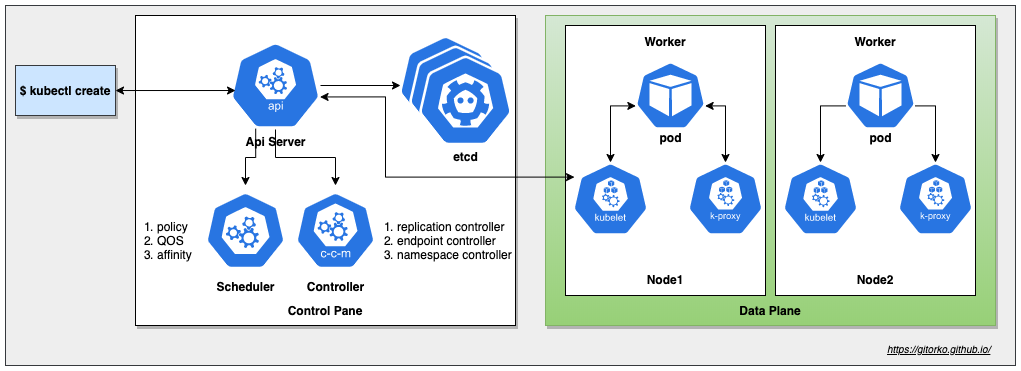

The diagram above was exported from draw.io. Its source (the exported page's mxGraphModel, read from the mxfile embedded in the PNG):
<mxGraphModel dx="1106" dy="852" grid="1" gridSize="10" guides="1" tooltips="1" connect="1" arrows="1" fold="1" page="1" pageScale="1" pageWidth="500" pageHeight="1200" math="0" shadow="0">
  <root>
    <mxCell id="0" />
    <mxCell id="1" parent="0" />
    <mxCell id="2xMHC91Aus76Pd3XEHoF-1" value="" style="rounded=0;whiteSpace=wrap;html=1;fillColor=#eeeeee;strokeColor=#36393d;" vertex="1" parent="1">
      <mxGeometry x="10" y="20" width="1010" height="360" as="geometry" />
    </mxCell>
    <mxCell id="aWaAJw324tHwp8V0Ahf9-1" value="&lt;b&gt;$ kubectl create&lt;/b&gt;" style="rounded=0;whiteSpace=wrap;html=1;shadow=1;fillColor=#cce5ff;strokeColor=#36393d;" parent="1" vertex="1">
      <mxGeometry x="20" y="80" width="100" height="50" as="geometry" />
    </mxCell>
    <mxCell id="aWaAJw324tHwp8V0Ahf9-2" value="&lt;b&gt;&lt;br&gt;&lt;br&gt;&lt;br&gt;&lt;br&gt;&lt;br&gt;&lt;br&gt;&lt;br&gt;&lt;br&gt;&lt;br&gt;&lt;br&gt;&lt;br&gt;&lt;br&gt;&lt;br&gt;&lt;br&gt;&lt;br&gt;&lt;br&gt;&lt;br&gt;&lt;br&gt;&lt;br&gt;&lt;br&gt;Control Pane&lt;/b&gt;" style="rounded=0;whiteSpace=wrap;html=1;shadow=1;" parent="1" vertex="1">
      <mxGeometry x="140" y="30" width="380" height="310" as="geometry" />
    </mxCell>
    <mxCell id="aWaAJw324tHwp8V0Ahf9-5" value="&lt;br&gt;&lt;br&gt;&lt;br&gt;&lt;br&gt;&lt;br&gt;&lt;br&gt;&lt;br&gt;&lt;br&gt;&lt;br&gt;&lt;br&gt;&lt;br&gt;&lt;br&gt;&lt;br&gt;&lt;br&gt;&lt;br&gt;&lt;br&gt;&lt;br&gt;&lt;br&gt;&lt;br&gt;&lt;br&gt;&lt;b&gt;Data Plane&lt;/b&gt;" style="rounded=0;whiteSpace=wrap;html=1;shadow=1;gradientColor=#97d077;fillColor=#d5e8d4;strokeColor=#82b366;" parent="1" vertex="1">
      <mxGeometry x="550" y="30" width="450" height="310" as="geometry" />
    </mxCell>
    <mxCell id="aWaAJw324tHwp8V0Ahf9-14" value="&lt;br&gt;&lt;br&gt;&lt;br&gt;&lt;br&gt;&lt;br&gt;&lt;br&gt;&lt;br&gt;&lt;br&gt;&lt;b&gt;Controller&lt;/b&gt;" style="html=1;dashed=0;whitespace=wrap;fillColor=#2875E2;strokeColor=#ffffff;points=[[0.005,0.63,0],[0.1,0.2,0],[0.9,0.2,0],[0.5,0,0],[0.995,0.63,0],[0.72,0.99,0],[0.5,1,0],[0.28,0.99,0]];shape=mxgraph.kubernetes.icon;prIcon=c_c_m" parent="1" vertex="1">
      <mxGeometry x="300" y="200" width="80" height="90" as="geometry" />
    </mxCell>
    <mxCell id="aWaAJw324tHwp8V0Ahf9-17" value="" style="edgeStyle=orthogonalEdgeStyle;rounded=0;orthogonalLoop=1;jettySize=auto;html=1;" parent="1" source="aWaAJw324tHwp8V0Ahf9-15" edge="1">
      <mxGeometry relative="1" as="geometry">
        <mxPoint x="405" y="100" as="targetPoint" />
      </mxGeometry>
    </mxCell>
    <mxCell id="aWaAJw324tHwp8V0Ahf9-29" style="edgeStyle=orthogonalEdgeStyle;rounded=0;orthogonalLoop=1;jettySize=auto;html=1;exitX=0.28;exitY=0.99;exitDx=0;exitDy=0;exitPerimeter=0;entryX=0.5;entryY=0;entryDx=0;entryDy=0;entryPerimeter=0;" parent="1" source="aWaAJw324tHwp8V0Ahf9-15" target="aWaAJw324tHwp8V0Ahf9-21" edge="1">
      <mxGeometry relative="1" as="geometry" />
    </mxCell>
    <mxCell id="aWaAJw324tHwp8V0Ahf9-30" style="edgeStyle=orthogonalEdgeStyle;rounded=0;orthogonalLoop=1;jettySize=auto;html=1;exitX=0.5;exitY=1;exitDx=0;exitDy=0;exitPerimeter=0;" parent="1" source="aWaAJw324tHwp8V0Ahf9-15" target="aWaAJw324tHwp8V0Ahf9-14" edge="1">
      <mxGeometry relative="1" as="geometry" />
    </mxCell>
    <mxCell id="aWaAJw324tHwp8V0Ahf9-15" value="&lt;br&gt;&lt;br&gt;&lt;br&gt;&lt;br&gt;&lt;br&gt;&lt;br&gt;&lt;br&gt;&lt;br&gt;&lt;b&gt;Api Server&lt;/b&gt;" style="html=1;dashed=0;whitespace=wrap;fillColor=#2875E2;strokeColor=#ffffff;points=[[0.005,0.63,0],[0.1,0.2,0],[0.9,0.2,0],[0.5,0,0],[0.995,0.63,0],[0.72,0.99,0],[0.5,1,0],[0.28,0.99,0]];shape=mxgraph.kubernetes.icon;prIcon=api" parent="1" vertex="1">
      <mxGeometry x="235" y="56" width="90" height="88" as="geometry" />
    </mxCell>
    <mxCell id="aWaAJw324tHwp8V0Ahf9-20" value="" style="html=1;dashed=0;whitespace=wrap;fillColor=#2875E2;strokeColor=#ffffff;points=[[0.005,0.63,0],[0.1,0.2,0],[0.9,0.2,0],[0.5,0,0],[0.995,0.63,0],[0.72,0.99,0],[0.5,1,0],[0.28,0.99,0]];shape=mxgraph.kubernetes.icon;prIcon=etcd" parent="1" vertex="1">
      <mxGeometry x="400" y="50" width="100" height="90" as="geometry" />
    </mxCell>
    <mxCell id="aWaAJw324tHwp8V0Ahf9-21" value="&lt;br&gt;&lt;br&gt;&lt;br&gt;&lt;br&gt;&lt;br&gt;&lt;br&gt;&lt;br&gt;&lt;br&gt;&lt;b&gt;Scheduler&lt;/b&gt;" style="html=1;dashed=0;whitespace=wrap;fillColor=#2875E2;strokeColor=#ffffff;points=[[0.005,0.63,0],[0.1,0.2,0],[0.9,0.2,0],[0.5,0,0],[0.995,0.63,0],[0.72,0.99,0],[0.5,1,0],[0.28,0.99,0]];shape=mxgraph.kubernetes.icon;prIcon=master" parent="1" vertex="1">
      <mxGeometry x="210" y="200" width="80" height="90" as="geometry" />
    </mxCell>
    <mxCell id="aWaAJw324tHwp8V0Ahf9-37" value="" style="group" parent="1" vertex="1" connectable="0">
      <mxGeometry x="570" y="40" width="210" height="270" as="geometry" />
    </mxCell>
    <mxCell id="aWaAJw324tHwp8V0Ahf9-6" value="&lt;b&gt;Worker&lt;/b&gt;&lt;br&gt;&lt;br&gt;&lt;br&gt;&lt;br&gt;&lt;br&gt;&lt;br&gt;&lt;br&gt;&lt;br&gt;&lt;br&gt;&lt;br&gt;&lt;br&gt;&lt;br&gt;&lt;br&gt;&lt;br&gt;&lt;br&gt;&lt;br&gt;&lt;br&gt;&lt;b&gt;Node1&lt;/b&gt;" style="rounded=0;whiteSpace=wrap;html=1;" parent="aWaAJw324tHwp8V0Ahf9-37" vertex="1">
      <mxGeometry width="200" height="270" as="geometry" />
    </mxCell>
    <mxCell id="aWaAJw324tHwp8V0Ahf9-18" value="" style="html=1;dashed=0;whitespace=wrap;fillColor=#2875E2;strokeColor=#ffffff;points=[[0.005,0.63,0],[0.1,0.2,0],[0.9,0.2,0],[0.5,0,0],[0.995,0.63,0],[0.72,0.99,0],[0.5,1,0],[0.28,0.99,0]];shape=mxgraph.kubernetes.icon;prIcon=kubelet" parent="aWaAJw324tHwp8V0Ahf9-37" vertex="1">
      <mxGeometry y="137" width="90" height="73" as="geometry" />
    </mxCell>
    <mxCell id="aWaAJw324tHwp8V0Ahf9-19" value="" style="html=1;dashed=0;whitespace=wrap;fillColor=#2875E2;strokeColor=#ffffff;points=[[0.005,0.63,0],[0.1,0.2,0],[0.9,0.2,0],[0.5,0,0],[0.995,0.63,0],[0.72,0.99,0],[0.5,1,0],[0.28,0.99,0]];shape=mxgraph.kubernetes.icon;prIcon=k_proxy" parent="aWaAJw324tHwp8V0Ahf9-37" vertex="1">
      <mxGeometry x="110" y="137" width="100" height="73" as="geometry" />
    </mxCell>
    <mxCell id="aWaAJw324tHwp8V0Ahf9-25" style="edgeStyle=orthogonalEdgeStyle;rounded=0;orthogonalLoop=1;jettySize=auto;html=1;exitX=0.005;exitY=0.63;exitDx=0;exitDy=0;exitPerimeter=0;entryX=0.5;entryY=0;entryDx=0;entryDy=0;entryPerimeter=0;startArrow=classic;startFill=1;" parent="aWaAJw324tHwp8V0Ahf9-37" source="aWaAJw324tHwp8V0Ahf9-24" target="aWaAJw324tHwp8V0Ahf9-18" edge="1">
      <mxGeometry relative="1" as="geometry" />
    </mxCell>
    <mxCell id="aWaAJw324tHwp8V0Ahf9-26" style="edgeStyle=orthogonalEdgeStyle;rounded=0;orthogonalLoop=1;jettySize=auto;html=1;exitX=0.995;exitY=0.63;exitDx=0;exitDy=0;exitPerimeter=0;entryX=0.5;entryY=0;entryDx=0;entryDy=0;entryPerimeter=0;startArrow=classic;startFill=1;" parent="aWaAJw324tHwp8V0Ahf9-37" source="aWaAJw324tHwp8V0Ahf9-24" target="aWaAJw324tHwp8V0Ahf9-19" edge="1">
      <mxGeometry relative="1" as="geometry" />
    </mxCell>
    <mxCell id="aWaAJw324tHwp8V0Ahf9-24" value="&lt;br&gt;&lt;br&gt;&lt;br&gt;&lt;br&gt;&lt;br&gt;&lt;br&gt;&lt;b&gt;pod&lt;/b&gt;" style="html=1;dashed=0;whitespace=wrap;fillColor=#2875E2;strokeColor=#ffffff;points=[[0.005,0.63,0],[0.1,0.2,0],[0.9,0.2,0],[0.5,0,0],[0.995,0.63,0],[0.72,0.99,0],[0.5,1,0],[0.28,0.99,0]];shape=mxgraph.kubernetes.icon;prIcon=pod" parent="aWaAJw324tHwp8V0Ahf9-37" vertex="1">
      <mxGeometry x="70" y="30" width="70" height="80" as="geometry" />
    </mxCell>
    <mxCell id="aWaAJw324tHwp8V0Ahf9-38" value="" style="group" parent="1" vertex="1" connectable="0">
      <mxGeometry x="780" y="40" width="210" height="270" as="geometry" />
    </mxCell>
    <mxCell id="aWaAJw324tHwp8V0Ahf9-39" value="&lt;b&gt;Worker&lt;/b&gt;&lt;br&gt;&lt;br&gt;&lt;br&gt;&lt;br&gt;&lt;br&gt;&lt;br&gt;&lt;br&gt;&lt;br&gt;&lt;br&gt;&lt;br&gt;&lt;br&gt;&lt;br&gt;&lt;br&gt;&lt;br&gt;&lt;br&gt;&lt;br&gt;&lt;br&gt;&lt;b&gt;Node2&lt;/b&gt;" style="rounded=0;whiteSpace=wrap;html=1;" parent="aWaAJw324tHwp8V0Ahf9-38" vertex="1">
      <mxGeometry width="200" height="270" as="geometry" />
    </mxCell>
    <mxCell id="aWaAJw324tHwp8V0Ahf9-40" value="" style="html=1;dashed=0;whitespace=wrap;fillColor=#2875E2;strokeColor=#ffffff;points=[[0.005,0.63,0],[0.1,0.2,0],[0.9,0.2,0],[0.5,0,0],[0.995,0.63,0],[0.72,0.99,0],[0.5,1,0],[0.28,0.99,0]];shape=mxgraph.kubernetes.icon;prIcon=kubelet" parent="aWaAJw324tHwp8V0Ahf9-38" vertex="1">
      <mxGeometry y="137" width="90" height="73" as="geometry" />
    </mxCell>
    <mxCell id="aWaAJw324tHwp8V0Ahf9-41" value="" style="html=1;dashed=0;whitespace=wrap;fillColor=#2875E2;strokeColor=#ffffff;points=[[0.005,0.63,0],[0.1,0.2,0],[0.9,0.2,0],[0.5,0,0],[0.995,0.63,0],[0.72,0.99,0],[0.5,1,0],[0.28,0.99,0]];shape=mxgraph.kubernetes.icon;prIcon=k_proxy" parent="aWaAJw324tHwp8V0Ahf9-38" vertex="1">
      <mxGeometry x="110" y="137" width="100" height="73" as="geometry" />
    </mxCell>
    <mxCell id="aWaAJw324tHwp8V0Ahf9-42" style="edgeStyle=orthogonalEdgeStyle;rounded=0;orthogonalLoop=1;jettySize=auto;html=1;exitX=0.005;exitY=0.63;exitDx=0;exitDy=0;exitPerimeter=0;entryX=0.5;entryY=0;entryDx=0;entryDy=0;entryPerimeter=0;" parent="aWaAJw324tHwp8V0Ahf9-38" source="aWaAJw324tHwp8V0Ahf9-44" target="aWaAJw324tHwp8V0Ahf9-40" edge="1">
      <mxGeometry relative="1" as="geometry" />
    </mxCell>
    <mxCell id="aWaAJw324tHwp8V0Ahf9-43" style="edgeStyle=orthogonalEdgeStyle;rounded=0;orthogonalLoop=1;jettySize=auto;html=1;exitX=0.995;exitY=0.63;exitDx=0;exitDy=0;exitPerimeter=0;entryX=0.5;entryY=0;entryDx=0;entryDy=0;entryPerimeter=0;" parent="aWaAJw324tHwp8V0Ahf9-38" source="aWaAJw324tHwp8V0Ahf9-44" target="aWaAJw324tHwp8V0Ahf9-41" edge="1">
      <mxGeometry relative="1" as="geometry" />
    </mxCell>
    <mxCell id="aWaAJw324tHwp8V0Ahf9-44" value="&lt;br&gt;&lt;br&gt;&lt;br&gt;&lt;br&gt;&lt;br&gt;&lt;br&gt;&lt;b&gt;pod&lt;/b&gt;" style="html=1;dashed=0;whitespace=wrap;fillColor=#2875E2;strokeColor=#ffffff;points=[[0.005,0.63,0],[0.1,0.2,0],[0.9,0.2,0],[0.5,0,0],[0.995,0.63,0],[0.72,0.99,0],[0.5,1,0],[0.28,0.99,0]];shape=mxgraph.kubernetes.icon;prIcon=pod" parent="aWaAJw324tHwp8V0Ahf9-38" vertex="1">
      <mxGeometry x="70" y="30" width="70" height="80" as="geometry" />
    </mxCell>
    <mxCell id="TMSnDdt0cCQiVZmHbVCz-1" value="" style="html=1;dashed=0;whitespace=wrap;fillColor=#2875E2;strokeColor=#ffffff;points=[[0.005,0.63,0],[0.1,0.2,0],[0.9,0.2,0],[0.5,0,0],[0.995,0.63,0],[0.72,0.99,0],[0.5,1,0],[0.28,0.99,0]];shape=mxgraph.kubernetes.icon;prIcon=etcd" parent="1" vertex="1">
      <mxGeometry x="410" y="60" width="100" height="90" as="geometry" />
    </mxCell>
    <mxCell id="TMSnDdt0cCQiVZmHbVCz-3" value="&lt;b&gt;&lt;br&gt;&lt;br&gt;&lt;br&gt;&lt;br&gt;&lt;br&gt;&lt;br&gt;&lt;br&gt;&lt;br&gt;etcd&lt;/b&gt;" style="html=1;dashed=0;whitespace=wrap;fillColor=#2875E2;strokeColor=#ffffff;points=[[0.005,0.63,0],[0.1,0.2,0],[0.9,0.2,0],[0.5,0,0],[0.995,0.63,0],[0.72,0.99,0],[0.5,1,0],[0.28,0.99,0]];shape=mxgraph.kubernetes.icon;prIcon=etcd" parent="1" vertex="1">
      <mxGeometry x="420" y="70" width="100" height="90" as="geometry" />
    </mxCell>
    <mxCell id="TMSnDdt0cCQiVZmHbVCz-5" value="&lt;ol&gt;&lt;li&gt;replication controller&lt;/li&gt;&lt;li&gt;endpoint controller&lt;/li&gt;&lt;li&gt;namespace controller&lt;/li&gt;&lt;/ol&gt;" style="text;html=1;strokeColor=none;fillColor=none;align=left;verticalAlign=middle;whiteSpace=wrap;rounded=0;" parent="1" vertex="1">
      <mxGeometry x="360" y="220" width="160" height="70" as="geometry" />
    </mxCell>
    <mxCell id="TMSnDdt0cCQiVZmHbVCz-6" style="edgeStyle=orthogonalEdgeStyle;rounded=0;orthogonalLoop=1;jettySize=auto;html=1;entryX=0.056;entryY=0.557;entryDx=0;entryDy=0;entryPerimeter=0;startArrow=classic;startFill=1;" parent="1" source="aWaAJw324tHwp8V0Ahf9-1" target="aWaAJw324tHwp8V0Ahf9-15" edge="1">
      <mxGeometry relative="1" as="geometry" />
    </mxCell>
    <mxCell id="TMSnDdt0cCQiVZmHbVCz-7" value="&lt;ol&gt;&lt;li&gt;policy&lt;/li&gt;&lt;li&gt;QOS&lt;/li&gt;&lt;li&gt;affinity&lt;/li&gt;&lt;/ol&gt;" style="text;html=1;strokeColor=none;fillColor=none;align=left;verticalAlign=middle;whiteSpace=wrap;rounded=0;" parent="1" vertex="1">
      <mxGeometry x="120" y="230" width="90" height="50" as="geometry" />
    </mxCell>
    <mxCell id="TMSnDdt0cCQiVZmHbVCz-8" style="edgeStyle=orthogonalEdgeStyle;rounded=0;orthogonalLoop=1;jettySize=auto;html=1;exitX=0.1;exitY=0.2;exitDx=0;exitDy=0;exitPerimeter=0;entryX=0.995;entryY=0.63;entryDx=0;entryDy=0;entryPerimeter=0;startArrow=classic;startFill=1;" parent="1" source="aWaAJw324tHwp8V0Ahf9-18" target="aWaAJw324tHwp8V0Ahf9-15" edge="1">
      <mxGeometry relative="1" as="geometry">
        <Array as="points">
          <mxPoint x="390" y="192" />
          <mxPoint x="390" y="111" />
        </Array>
      </mxGeometry>
    </mxCell>
    <UserObject label="&lt;i&gt;&lt;u&gt;&lt;font style=&quot;font-size: 10px&quot;&gt;https://gitorko.github.io/&lt;/font&gt;&lt;/u&gt;&lt;/i&gt;" link="https://gitorko.github.io/" id="2xMHC91Aus76Pd3XEHoF-2">
      <mxCell style="text;html=1;" vertex="1" parent="1">
        <mxGeometry x="890" y="350" width="110" height="30" as="geometry" />
      </mxCell>
    </UserObject>
  </root>
</mxGraphModel>